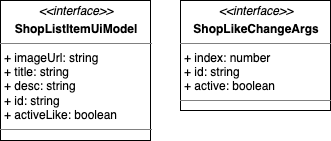

The diagram above was exported from draw.io. Its source (the exported page's mxGraphModel, read from the mxfile embedded in the PNG):
<mxGraphModel dx="1298" dy="779" grid="1" gridSize="10" guides="1" tooltips="1" connect="1" arrows="1" fold="1" page="1" pageScale="1" pageWidth="1169" pageHeight="827" math="0" shadow="0">
  <root>
    <mxCell id="Zf1Mgz1qsjmYBK16RgAx-0" />
    <mxCell id="Zf1Mgz1qsjmYBK16RgAx-1" parent="Zf1Mgz1qsjmYBK16RgAx-0" />
    <mxCell id="uO1m4OPLQc3Zf4KU9rMv-0" value="&lt;p style=&quot;margin: 0px ; margin-top: 4px ; text-align: center&quot;&gt;&lt;i&gt;&amp;lt;&amp;lt;interface&amp;gt;&amp;gt;&lt;/i&gt;&lt;b&gt;&lt;br&gt;&lt;/b&gt;&lt;/p&gt;&lt;p style=&quot;margin: 0px ; margin-top: 4px ; text-align: center&quot;&gt;&lt;b&gt;ShopListItemUiModel&lt;/b&gt;&lt;/p&gt;&lt;hr size=&quot;1&quot;&gt;&lt;p style=&quot;margin: 0px ; margin-left: 4px&quot;&gt;+ imageUrl: string&lt;/p&gt;&lt;p style=&quot;margin: 0px ; margin-left: 4px&quot;&gt;+ title: string&lt;/p&gt;&lt;p style=&quot;margin: 0px ; margin-left: 4px&quot;&gt;+ desc: string&lt;/p&gt;&lt;p style=&quot;margin: 0px ; margin-left: 4px&quot;&gt;+ id: string&lt;/p&gt;&lt;p style=&quot;margin: 0px ; margin-left: 4px&quot;&gt;+ activeLike: boolean&lt;br&gt;&lt;/p&gt;&lt;hr size=&quot;1&quot;&gt;&lt;p style=&quot;margin: 0px ; margin-left: 4px&quot;&gt;&lt;br&gt;&lt;/p&gt;" style="verticalAlign=top;align=left;overflow=fill;fontSize=12;fontFamily=Helvetica;html=1;" vertex="1" parent="Zf1Mgz1qsjmYBK16RgAx-1">
      <mxGeometry x="20" y="20" width="150" height="140" as="geometry" />
    </mxCell>
    <mxCell id="uO1m4OPLQc3Zf4KU9rMv-2" value="&lt;p style=&quot;margin: 0px ; margin-top: 4px ; text-align: center&quot;&gt;&lt;i&gt;&amp;lt;&amp;lt;interface&amp;gt;&amp;gt;&lt;/i&gt;&lt;b&gt;&lt;br&gt;&lt;/b&gt;&lt;/p&gt;&lt;p style=&quot;margin: 0px ; margin-top: 4px ; text-align: center&quot;&gt;&lt;b&gt;ShopLikeChangeArgs&lt;/b&gt;&lt;/p&gt;&lt;hr size=&quot;1&quot;&gt;&lt;p style=&quot;margin: 0px ; margin-left: 4px&quot;&gt;+ index: number&lt;/p&gt;&lt;p style=&quot;margin: 0px ; margin-left: 4px&quot;&gt;+ id: string&lt;/p&gt;&lt;p style=&quot;margin: 0px ; margin-left: 4px&quot;&gt;+ active: boolean&lt;br&gt;&lt;/p&gt;&lt;hr size=&quot;1&quot;&gt;&lt;p style=&quot;margin: 0px ; margin-left: 4px&quot;&gt;&lt;br&gt;&lt;/p&gt;" style="verticalAlign=top;align=left;overflow=fill;fontSize=12;fontFamily=Helvetica;html=1;" vertex="1" parent="Zf1Mgz1qsjmYBK16RgAx-1">
      <mxGeometry x="200" y="20" width="150" height="110" as="geometry" />
    </mxCell>
  </root>
</mxGraphModel>